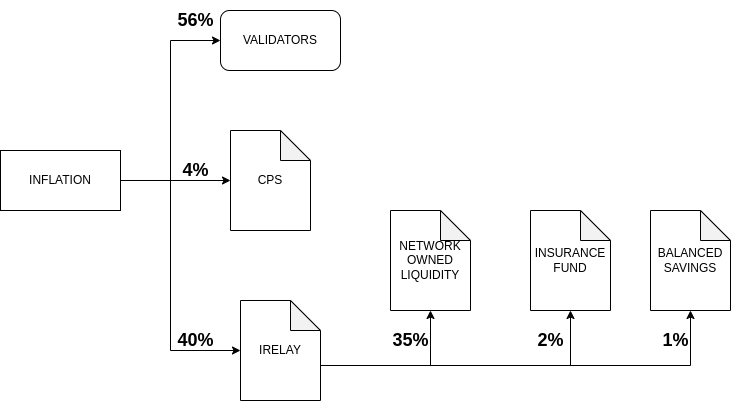

The diagram above was exported from draw.io. Its source (the exported page's mxGraphModel, read from the mxfile embedded in the PNG):
<mxGraphModel dx="1914" dy="1041" grid="1" gridSize="10" guides="1" tooltips="1" connect="1" arrows="1" fold="1" page="1" pageScale="1" pageWidth="850" pageHeight="1100" math="0" shadow="0">
  <root>
    <mxCell id="0" />
    <mxCell id="1" parent="0" />
    <mxCell id="TCxw6YpB71yUr_HZXvAY-7" style="edgeStyle=orthogonalEdgeStyle;rounded=0;orthogonalLoop=1;jettySize=auto;html=1;exitX=1;exitY=0.5;exitDx=0;exitDy=0;entryX=0;entryY=0.5;entryDx=0;entryDy=0;" edge="1" parent="1" source="TCxw6YpB71yUr_HZXvAY-1" target="TCxw6YpB71yUr_HZXvAY-2">
      <mxGeometry relative="1" as="geometry" />
    </mxCell>
    <mxCell id="TCxw6YpB71yUr_HZXvAY-8" style="edgeStyle=orthogonalEdgeStyle;rounded=0;orthogonalLoop=1;jettySize=auto;html=1;exitX=1;exitY=0.5;exitDx=0;exitDy=0;" edge="1" parent="1" source="TCxw6YpB71yUr_HZXvAY-1" target="TCxw6YpB71yUr_HZXvAY-5">
      <mxGeometry relative="1" as="geometry" />
    </mxCell>
    <mxCell id="TCxw6YpB71yUr_HZXvAY-1" value="INFLATION" style="rounded=0;whiteSpace=wrap;html=1;" vertex="1" parent="1">
      <mxGeometry x="70" y="260" width="120" height="60" as="geometry" />
    </mxCell>
    <mxCell id="TCxw6YpB71yUr_HZXvAY-2" value="VALIDATORS" style="rounded=1;whiteSpace=wrap;html=1;" vertex="1" parent="1">
      <mxGeometry x="290" y="120" width="120" height="60" as="geometry" />
    </mxCell>
    <mxCell id="TCxw6YpB71yUr_HZXvAY-5" value="CPS" style="shape=note;whiteSpace=wrap;html=1;backgroundOutline=1;darkOpacity=0.05;" vertex="1" parent="1">
      <mxGeometry x="300" y="240" width="80" height="100" as="geometry" />
    </mxCell>
    <mxCell id="TCxw6YpB71yUr_HZXvAY-6" value="IRELAY" style="shape=note;whiteSpace=wrap;html=1;backgroundOutline=1;darkOpacity=0.05;" vertex="1" parent="1">
      <mxGeometry x="310" y="410" width="80" height="100" as="geometry" />
    </mxCell>
    <mxCell id="TCxw6YpB71yUr_HZXvAY-9" style="edgeStyle=orthogonalEdgeStyle;rounded=0;orthogonalLoop=1;jettySize=auto;html=1;exitX=1;exitY=0.5;exitDx=0;exitDy=0;entryX=0;entryY=0.5;entryDx=0;entryDy=0;entryPerimeter=0;" edge="1" parent="1" source="TCxw6YpB71yUr_HZXvAY-1" target="TCxw6YpB71yUr_HZXvAY-6">
      <mxGeometry relative="1" as="geometry">
        <Array as="points">
          <mxPoint x="240" y="290" />
          <mxPoint x="240" y="460" />
        </Array>
      </mxGeometry>
    </mxCell>
    <mxCell id="TCxw6YpB71yUr_HZXvAY-11" value="&lt;font style=&quot;font-size: 18px;&quot;&gt;&lt;b&gt;4%&lt;/b&gt;&lt;/font&gt;" style="text;html=1;align=center;verticalAlign=middle;resizable=0;points=[];autosize=1;strokeColor=none;fillColor=none;" vertex="1" parent="1">
      <mxGeometry x="240" y="260" width="50" height="40" as="geometry" />
    </mxCell>
    <mxCell id="TCxw6YpB71yUr_HZXvAY-12" value="&lt;font style=&quot;font-size: 18px;&quot;&gt;&lt;b&gt;40%&lt;/b&gt;&lt;/font&gt;" style="text;html=1;align=center;verticalAlign=middle;resizable=0;points=[];autosize=1;strokeColor=none;fillColor=none;" vertex="1" parent="1">
      <mxGeometry x="235" y="430" width="60" height="40" as="geometry" />
    </mxCell>
    <mxCell id="TCxw6YpB71yUr_HZXvAY-13" value="&lt;font style=&quot;font-size: 18px;&quot;&gt;&lt;b&gt;56%&lt;/b&gt;&lt;/font&gt;" style="text;html=1;align=center;verticalAlign=middle;resizable=0;points=[];autosize=1;strokeColor=none;fillColor=none;" vertex="1" parent="1">
      <mxGeometry x="235" y="110" width="60" height="40" as="geometry" />
    </mxCell>
    <mxCell id="TCxw6YpB71yUr_HZXvAY-14" value="INSURANCE&lt;br&gt;FUND" style="shape=note;whiteSpace=wrap;html=1;backgroundOutline=1;darkOpacity=0.05;" vertex="1" parent="1">
      <mxGeometry x="600" y="320" width="80" height="100" as="geometry" />
    </mxCell>
    <mxCell id="TCxw6YpB71yUr_HZXvAY-15" value="NETWORK&lt;br&gt;OWNED&lt;br&gt;LIQUIDITY" style="shape=note;whiteSpace=wrap;html=1;backgroundOutline=1;darkOpacity=0.05;" vertex="1" parent="1">
      <mxGeometry x="460" y="320" width="80" height="100" as="geometry" />
    </mxCell>
    <mxCell id="TCxw6YpB71yUr_HZXvAY-16" value="BALANCED&lt;br&gt;SAVINGS" style="shape=note;whiteSpace=wrap;html=1;backgroundOutline=1;darkOpacity=0.05;" vertex="1" parent="1">
      <mxGeometry x="720" y="320" width="80" height="100" as="geometry" />
    </mxCell>
    <mxCell id="TCxw6YpB71yUr_HZXvAY-22" style="edgeStyle=orthogonalEdgeStyle;rounded=0;orthogonalLoop=1;jettySize=auto;html=1;exitX=0;exitY=0;exitDx=80;exitDy=65;exitPerimeter=0;entryX=0.5;entryY=1;entryDx=0;entryDy=0;entryPerimeter=0;" edge="1" parent="1" source="TCxw6YpB71yUr_HZXvAY-6" target="TCxw6YpB71yUr_HZXvAY-15">
      <mxGeometry relative="1" as="geometry" />
    </mxCell>
    <mxCell id="TCxw6YpB71yUr_HZXvAY-23" style="edgeStyle=orthogonalEdgeStyle;rounded=0;orthogonalLoop=1;jettySize=auto;html=1;exitX=0;exitY=0;exitDx=80;exitDy=65;exitPerimeter=0;entryX=0.5;entryY=1;entryDx=0;entryDy=0;entryPerimeter=0;" edge="1" parent="1" source="TCxw6YpB71yUr_HZXvAY-6" target="TCxw6YpB71yUr_HZXvAY-14">
      <mxGeometry relative="1" as="geometry" />
    </mxCell>
    <mxCell id="TCxw6YpB71yUr_HZXvAY-24" style="edgeStyle=orthogonalEdgeStyle;rounded=0;orthogonalLoop=1;jettySize=auto;html=1;exitX=0;exitY=0;exitDx=80;exitDy=65;exitPerimeter=0;entryX=0.5;entryY=1;entryDx=0;entryDy=0;entryPerimeter=0;" edge="1" parent="1" source="TCxw6YpB71yUr_HZXvAY-6" target="TCxw6YpB71yUr_HZXvAY-16">
      <mxGeometry relative="1" as="geometry" />
    </mxCell>
    <mxCell id="TCxw6YpB71yUr_HZXvAY-26" value="&lt;font style=&quot;font-size: 18px;&quot;&gt;&lt;b&gt;35%&lt;/b&gt;&lt;/font&gt;" style="text;html=1;align=center;verticalAlign=middle;resizable=0;points=[];autosize=1;strokeColor=none;fillColor=none;" vertex="1" parent="1">
      <mxGeometry x="450" y="430" width="60" height="40" as="geometry" />
    </mxCell>
    <mxCell id="TCxw6YpB71yUr_HZXvAY-27" value="&lt;font style=&quot;font-size: 18px;&quot;&gt;&lt;b&gt;2%&lt;/b&gt;&lt;/font&gt;" style="text;html=1;align=center;verticalAlign=middle;resizable=0;points=[];autosize=1;strokeColor=none;fillColor=none;" vertex="1" parent="1">
      <mxGeometry x="595" y="430" width="50" height="40" as="geometry" />
    </mxCell>
    <mxCell id="TCxw6YpB71yUr_HZXvAY-28" value="&lt;font style=&quot;font-size: 18px;&quot;&gt;&lt;b&gt;1%&lt;/b&gt;&lt;/font&gt;" style="text;html=1;align=center;verticalAlign=middle;resizable=0;points=[];autosize=1;strokeColor=none;fillColor=none;" vertex="1" parent="1">
      <mxGeometry x="720" y="430" width="50" height="40" as="geometry" />
    </mxCell>
  </root>
</mxGraphModel>